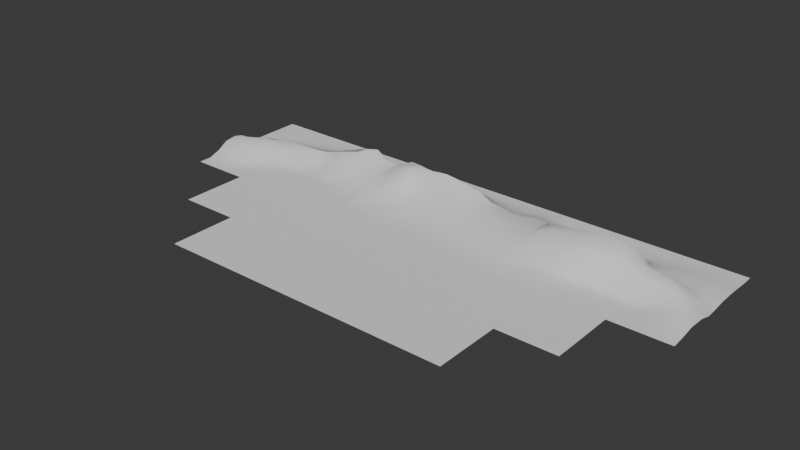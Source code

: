 # Source: grassfield_v2.blend  (saved by Blender 4.4.32; exported with 4.5.12 LTS)
import bpy
from mathutils import Matrix  # noqa: F401  (used for matrix-valued properties, if any)

bpy.ops.wm.read_factory_settings(use_empty=True)
scene = bpy.context.scene
scene.name = 'Scene'

# ---- collections
col_collection = bpy.data.collections.new('Collection'); scene.collection.children.link(col_collection)

# ---- world
world_world = bpy.data.worlds.new('World'); scene.world = world_world
world_world.use_nodes = True; world_world.node_tree.nodes.clear()
_N = world_world.node_tree.nodes; _L = world_world.node_tree.links
n0 = _N.new('ShaderNodeOutputWorld'); n0.name = 'World Output'; n0.location = (300, 300)
n1 = _N.new('ShaderNodeBackground'); n1.name = 'Background'; n1.location = (10, 300)
n1.inputs[0].default_value = (0.05088, 0.05088, 0.05088, 1.0)
_L.new(n1.outputs[0], n0.inputs[0])
n0.is_active_output = True
world_world.color = (0.05088, 0.05088, 0.05088)
world_world.sun_shadow_jitter_overblur = 0.0

# ---- meshes
me_plane = bpy.data.meshes.new('Plane')
me_plane.from_pydata([(-200.0, 0.0, 0.0), (200.0, 0.0, 0.0), (200.2, 50.0, 0.1233), (155.6, 0.0, 0.0), (111.1, 0.0, 0.0), (66.67, 0.0, 0.0), (-66.67, 0.0, 0.0), (-111.1, 0.0, 0.0), (-155.6, 0.0, 0.0), (168.5, 45.24, 14.46), (126.6, 46.42, 20.13), (71.55, 47.62, 11.0), (-63.04, 49.75, 10.1), (-113.2, 50.07, 4.958), (-159.6, 48.52, 9.864), (200.3, 60.06, 1.413), (-203.0, 38.96, 7.904), (-201.5, 28.69, 7.496), (-200.4, 19.48, 2.843), (-200.0, 9.997, 0.01737), (200.0, 9.941, 0.9587), (200.3, 19.78, 3.252), (201.6, 29.53, 4.533), (201.3, 39.85, 1.373), (-164.4, 0.0, 0.0), (-173.3, 0.0, 0.0), (-182.2, 0.0, 0.0), (-191.1, 0.0, 0.0), (-168.6, 48.38, 10.87), (-177.9, 48.63, 10.11), (-186.2, 49.01, 7.617), (191.1, 0.0, 0.0), (182.2, 0.0, 0.0), (173.3, 0.0, 0.0), (164.4, 0.0, 0.0), (146.7, 0.0, 0.0), (137.8, 0.0, 0.0), (128.9, 0.0, 0.0), (120.0, 0.0, 0.0), (102.2, 0.0, 0.0), (93.33, 0.0, 0.0), (84.44, 0.0, 0.0), (75.56, 0.0, 0.0), (-75.56, 0.0, 0.0), (-84.44, 0.0, 0.0), (-93.33, 0.0, 0.0), (-102.2, 0.0, 0.0), (-120.0, 0.0, 0.0), (-128.9, 0.0, 0.0), (-137.8, 0.0, 0.0), (-146.7, 0.0, 0.0), (192.6, 49.71, 1.982), (186.6, 48.9, 5.263), (181.7, 47.16, 9.431), (176.0, 45.37, 12.64), (159.1, 46.42, 15.21), (149.8, 47.35, 16.08), (142.1, 47.26, 17.63), (134.7, 46.9, 18.91), (117.4, 45.87, 21.01), (106.6, 45.58, 20.96), (93.94, 46.16, 18.24), (83.08, 46.74, 16.21), (-72.93, 49.97, 9.392), (-82.61, 50.08, 9.922), (-92.96, 50.09, 9.477), (-104.2, 50.08, 10.11), (-121.5, 49.74, 2.664), (-130.9, 49.06, 5.38), (-141.2, 48.75, 8.604), (-150.7, 48.59, 9.537), (-155.6, 10.0, 0.0), (-155.6, 20.0, 0.0), (-155.6, 29.99, 0.05699), (-158.1, 38.65, 6.471), (-111.1, 10.0, 0.0), (-111.1, 20.0, 0.0), (-111.1, 30.0, 0.0), (-111.1, 40.0, 0.0), (-66.67, 10.0, 0.0), (-66.67, 20.0, 0.0), (-65.88, 29.9, 2.218), (-64.57, 39.79, 6.015), (66.76, 9.917, 0.2244), (67.54, 19.19, 2.13), (68.44, 28.31, 4.335), (69.95, 37.66, 7.582), (111.1, 10.0, 0.0), (111.3, 19.71, 0.5647), (111.5, 29.2, 1.409), (124.0, 35.31, 16.29), (155.6, 10.0, 0.0), (155.6, 20.0, 0.0), (155.6, 30.0, 0.002762), (165.4, 35.38, 9.878), (-158.9, 58.68, 8.922), (-113.2, 60.13, 11.92), (-61.53, 59.86, 13.19), (-60.78, 70.24, 13.05), (71.67, 57.96, 11.24), (70.14, 69.29, 7.704), (125.5, 56.77, 20.94), (159.0, 60.07, 6.037), (134.4, 56.84, 19.76), (142.2, 57.33, 17.4), (148.2, 58.55, 12.86), (152.2, 59.76, 7.563), (83.13, 56.73, 16.4), (78.49, 69.58, 6.945), (94.04, 56.61, 17.65), (86.62, 69.69, 5.578), (105.2, 56.74, 19.43), (116.0, 56.72, 21.01), (-102.7, 60.14, 14.98), (-91.71, 60.21, 17.82), (-92.3, 70.37, 16.93), (-81.79, 60.24, 15.05), (-81.02, 70.55, 19.41), (-71.9, 60.13, 12.79), (-71.37, 70.45, 13.5), (-150.0, 58.77, 8.869), (-141.2, 59.09, 8.777), (-132.5, 59.59, 8.625), (-123.2, 60.05, 9.175), (-167.3, 59.09, 6.974), (120.0, 10.0, 0.0), (120.0, 20.0, 0.0), (120.1, 29.32, 0.9913), (133.0, 35.84, 15.24), (128.9, 10.0, 0.0), (128.9, 20.0, 0.0), (129.1, 29.52, 0.7746), (140.5, 36.38, 12.52), (137.8, 10.0, 0.0), (137.8, 20.0, 0.0), (137.9, 29.87, 0.2852), (148.6, 35.81, 10.79), (146.7, 10.0, 0.0), (146.7, 20.0, 0.0), (146.7, 30.0, 0.006203), (157.3, 35.25, 10.37), (75.56, 10.0, 0.0), (76.33, 19.19, 1.863), (77.47, 28.01, 4.497), (79.22, 36.42, 8.164), (84.44, 10.0, 0.0), (85.12, 19.23, 1.712), (86.03, 28.21, 3.896), (88.51, 35.75, 8.783), (93.33, 10.0, 0.0), (93.82, 19.43, 1.343), (94.06, 28.94, 2.472), (99.4, 34.88, 11.69), (102.2, 10.0, 0.0), (102.9, 19.43, 1.414), (104.5, 28.48, 4.022), (112.9, 34.78, 15.5), (-102.2, 10.0, 0.0), (-102.2, 20.0, 0.0), (-102.2, 30.0, 0.0), (-102.2, 40.0, 0.0), (-93.33, 10.0, 0.0), (-93.33, 20.0, 0.0), (-93.33, 30.0, 0.0), (-93.33, 40.0, 0.05344), (-84.44, 10.0, 0.0), (-84.44, 20.0, 0.0), (-84.44, 30.0, 0.0), (-83.68, 40.01, 3.56), (-75.56, 10.0, 0.0), (-75.56, 20.0, 0.0), (-75.56, 30.0, 0.0), (-74.17, 39.94, 4.76), (-146.7, 10.0, 0.0), (-146.7, 20.0, 0.0), (-146.7, 30.0, 0.0), (-147.3, 39.47, 1.898), (-137.8, 10.0, 0.0), (-137.8, 20.0, 0.0), (-137.8, 30.0, 0.0), (-137.8, 39.88, 0.4519), (-128.9, 10.0, 0.0), (-128.9, 20.0, 0.0), (-128.9, 30.0, 0.0), (-128.9, 39.99, 0.02452), (-120.0, 10.0, 0.0), (-120.0, 20.0, 0.0), (-120.0, 30.0, 0.0), (-120.0, 40.0, 0.0), (-191.1, 9.997, 0.01886), (-191.5, 19.39, 3.25), (-192.8, 28.46, 8.963), (-194.6, 38.42, 10.96), (-182.2, 10.0, 0.0), (-182.5, 19.4, 3.169), (-184.0, 28.4, 9.441), (-186.5, 38.29, 11.53), (-173.3, 10.0, 0.0), (-173.5, 19.68, 1.625), (-174.5, 28.62, 8.001), (-177.9, 38.32, 11.32), (-164.4, 10.0, 0.0), (-164.4, 20.0, 0.00574), (-164.5, 29.25, 3.739), (-168.6, 38.35, 10.12), (164.4, 10.0, 0.0), (164.4, 20.0, 0.0), (164.6, 29.88, 0.2048), (174.0, 35.7, 10.25), (173.3, 10.0, 0.0), (173.4, 19.96, 0.4166), (175.2, 29.38, 3.847), (181.6, 36.23, 9.871), (182.2, 9.968, 0.5022), (182.6, 19.77, 3.095), (184.8, 29.33, 5.587), (188.5, 37.43, 7.833), (191.1, 9.938, 1.004), (191.6, 19.73, 3.657), (193.3, 29.4, 5.4), (195.0, 39.04, 4.48), (167.0, 60.0, 5.17), (175.2, 59.92, 3.849), (183.3, 60.04, 2.777), (191.8, 60.12, 2.168)], [], [(220, 23, 2, 51), (204, 74, 14, 28), (188, 78, 13, 67), (172, 82, 12, 63), (156, 90, 10, 59), (140, 94, 9, 55), (10, 58, 103, 101), (58, 57, 104, 103), (57, 56, 105, 104), (56, 55, 106, 105), (55, 9, 102, 106), (11, 62, 107, 99), (99, 107, 108, 100), (62, 61, 109, 107), (107, 109, 110, 108), (61, 60, 111, 109), (60, 59, 112, 111), (59, 10, 101, 112), (13, 66, 113, 96), (66, 65, 114, 113), (65, 64, 116, 114), (114, 116, 117, 115), (64, 63, 118, 116), (116, 118, 119, 117), (63, 12, 97, 118), (118, 97, 98, 119), (14, 70, 120, 95), (70, 69, 121, 120), (69, 68, 122, 121), (68, 67, 123, 122), (67, 13, 96, 123), (28, 14, 95, 124), (90, 128, 58, 10), (128, 132, 57, 58), (132, 136, 56, 57), (136, 140, 55, 56), (4, 38, 125, 87), (87, 125, 126, 88), (88, 126, 127, 89), (89, 127, 128, 90), (38, 37, 129, 125), (125, 129, 130, 126), (126, 130, 131, 127), (127, 131, 132, 128), (37, 36, 133, 129), (129, 133, 134, 130), (130, 134, 135, 131), (131, 135, 136, 132), (36, 35, 137, 133), (133, 137, 138, 134), (134, 138, 139, 135), (135, 139, 140, 136), (35, 3, 91, 137), (137, 91, 92, 138), (138, 92, 93, 139), (139, 93, 94, 140), (86, 144, 62, 11), (144, 148, 61, 62), (148, 152, 60, 61), (152, 156, 59, 60), (5, 42, 141, 83), (83, 141, 142, 84), (84, 142, 143, 85), (85, 143, 144, 86), (42, 41, 145, 141), (141, 145, 146, 142), (142, 146, 147, 143), (143, 147, 148, 144), (41, 40, 149, 145), (145, 149, 150, 146), (146, 150, 151, 147), (147, 151, 152, 148), (40, 39, 153, 149), (149, 153, 154, 150), (150, 154, 155, 151), (151, 155, 156, 152), (39, 4, 87, 153), (153, 87, 88, 154), (154, 88, 89, 155), (155, 89, 90, 156), (78, 160, 66, 13), (160, 164, 65, 66), (164, 168, 64, 65), (168, 172, 63, 64), (7, 46, 157, 75), (75, 157, 158, 76), (76, 158, 159, 77), (77, 159, 160, 78), (46, 45, 161, 157), (157, 161, 162, 158), (158, 162, 163, 159), (159, 163, 164, 160), (45, 44, 165, 161), (161, 165, 166, 162), (162, 166, 167, 163), (163, 167, 168, 164), (44, 43, 169, 165), (165, 169, 170, 166), (166, 170, 171, 167), (167, 171, 172, 168), (43, 6, 79, 169), (169, 79, 80, 170), (170, 80, 81, 171), (171, 81, 82, 172), (74, 176, 70, 14), (176, 180, 69, 70), (180, 184, 68, 69), (184, 188, 67, 68), (8, 50, 173, 71), (71, 173, 174, 72), (72, 174, 175, 73), (73, 175, 176, 74), (50, 49, 177, 173), (173, 177, 178, 174), (174, 178, 179, 175), (175, 179, 180, 176), (49, 48, 181, 177), (177, 181, 182, 178), (178, 182, 183, 179), (179, 183, 184, 180), (48, 47, 185, 181), (181, 185, 186, 182), (182, 186, 187, 183), (183, 187, 188, 184), (47, 7, 75, 185), (185, 75, 76, 186), (186, 76, 77, 187), (187, 77, 78, 188), (196, 200, 29, 30), (200, 204, 28, 29), (0, 27, 189, 19), (19, 189, 190, 18), (18, 190, 191, 17), (17, 191, 192, 16), (27, 26, 193, 189), (189, 193, 194, 190), (190, 194, 195, 191), (191, 195, 196, 192), (26, 25, 197, 193), (193, 197, 198, 194), (194, 198, 199, 195), (195, 199, 200, 196), (25, 24, 201, 197), (197, 201, 202, 198), (198, 202, 203, 199), (199, 203, 204, 200), (24, 8, 71, 201), (201, 71, 72, 202), (202, 72, 73, 203), (203, 73, 74, 204), (94, 208, 54, 9), (208, 212, 53, 54), (212, 216, 52, 53), (216, 220, 51, 52), (3, 34, 205, 91), (91, 205, 206, 92), (92, 206, 207, 93), (93, 207, 208, 94), (34, 33, 209, 205), (205, 209, 210, 206), (206, 210, 211, 207), (207, 211, 212, 208), (33, 32, 213, 209), (209, 213, 214, 210), (210, 214, 215, 211), (211, 215, 216, 212), (32, 31, 217, 213), (213, 217, 218, 214), (214, 218, 219, 215), (215, 219, 220, 216), (31, 1, 20, 217), (217, 20, 21, 218), (218, 21, 22, 219), (219, 22, 23, 220), (9, 54, 221, 102), (54, 53, 222, 221), (53, 52, 223, 222), (52, 51, 224, 223), (51, 2, 15, 224)])
me_plane.polygons.foreach_set('use_smooth', [True] * 179)
_uv = me_plane.uv_layers.new(name='UVMap')
_uv.uv.foreach_set('vector', [0.9778, 0.7, 1.0, 0.7, 1.0, 0.75, 0.9778, 0.75, 0.08889, 0.7, 0.1111, 0.7, 0.1111, 0.75, 0.08889, 0.75, 0.2, 0.7, 0.2222, 0.7, 0.2222, 0.75, 0.2, 0.75, 0.3111, 0.7, 0.3333, 0.7, 0.3333, 0.75, 0.3111, 0.75, 0.7556, 0.7, 0.7778, 0.7, 0.7778, 0.75, 0.7556, 0.75, 0.8667, 0.7, 0.8889, 0.7, 0.8889, 0.75, 0.8667, 0.75, 0.7778, 0.75, 0.8, 0.75, 0.8, 0.8, 0.7778, 0.8, 0.8, 0.75, 0.8222, 0.75, 0.8222, 0.8, 0.8, 0.8, 0.8222, 0.75, 0.8444, 0.75, 0.8444, 0.8, 0.8222, 0.8, 0.8444, 0.75, 0.8667, 0.75, 0.8667, 0.8, 0.8444, 0.8, 0.8667, 0.75, 0.8889, 0.75, 0.8889, 0.8, 0.8667, 0.8, 0.6667, 0.75, 0.6889, 0.75, 0.6889, 0.8, 0.6667, 0.8, 0.6667, 0.8, 0.6889, 0.8, 0.6889, 0.85, 0.6667, 0.85, 0.6889, 0.75, 0.7111, 0.75, 0.7111, 0.8, 0.6889, 0.8, 0.6889, 0.8, 0.7111, 0.8, 0.7111, 0.85, 0.6889, 0.85, 0.7111, 0.75, 0.7333, 0.75, 0.7333, 0.8, 0.7111, 0.8, 0.7333, 0.75, 0.7556, 0.75, 0.7556, 0.8, 0.7333, 0.8, 0.7556, 0.75, 0.7778, 0.75, 0.7778, 0.8, 0.7556, 0.8, 0.2222, 0.75, 0.2444, 0.75, 0.2444, 0.8, 0.2222, 0.8, 0.2444, 0.75, 0.2667, 0.75, 0.2667, 0.8, 0.2444, 0.8, 0.2667, 0.75, 0.2889, 0.75, 0.2889, 0.8, 0.2667, 0.8, 0.2667, 0.8, 0.2889, 0.8, 0.2889, 0.85, 0.2667, 0.85, 0.2889, 0.75, 0.3111, 0.75, 0.3111, 0.8, 0.2889, 0.8, 0.2889, 0.8, 0.3111, 0.8, 0.3111, 0.85, 0.2889, 0.85, 0.3111, 0.75, 0.3333, 0.75, 0.3333, 0.8, 0.3111, 0.8, 0.3111, 0.8, 0.3333, 0.8, 0.3333, 0.85, 0.3111, 0.85, 0.1111, 0.75, 0.1333, 0.75, 0.1333, 0.8, 0.1111, 0.8, 0.1333, 0.75, 0.1556, 0.75, 0.1556, 0.8, 0.1333, 0.8, 0.1556, 0.75, 0.1778, 0.75, 0.1778, 0.8, 0.1556, 0.8, 0.1778, 0.75, 0.2, 0.75, 0.2, 0.8, 0.1778, 0.8, 0.2, 0.75, 0.2222, 0.75, 0.2222, 0.8, 0.2, 0.8, 0.08889, 0.75, 0.1111, 0.75, 0.1111, 0.8, 0.08889, 0.8, 0.7778, 0.7, 0.8, 0.7, 0.8, 0.75, 0.7778, 0.75, 0.8, 0.7, 0.8222, 0.7, 0.8222, 0.75, 0.8, 0.75, 0.8222, 0.7, 0.8444, 0.7, 0.8444, 0.75, 0.8222, 0.75, 0.8444, 0.7, 0.8667, 0.7, 0.8667, 0.75, 0.8444, 0.75, 0.7778, 0.5, 0.8, 0.5, 0.8, 0.55, 0.7778, 0.55, 0.7778, 0.55, 0.8, 0.55, 0.8, 0.6, 0.7778, 0.6, 0.7778, 0.6, 0.8, 0.6, 0.8, 0.65, 0.7778, 0.65, 0.7778, 0.65, 0.8, 0.65, 0.8, 0.7, 0.7778, 0.7, 0.8, 0.5, 0.8222, 0.5, 0.8222, 0.55, 0.8, 0.55, 0.8, 0.55, 0.8222, 0.55, 0.8222, 0.6, 0.8, 0.6, 0.8, 0.6, 0.8222, 0.6, 0.8222, 0.65, 0.8, 0.65, 0.8, 0.65, 0.8222, 0.65, 0.8222, 0.7, 0.8, 0.7, 0.8222, 0.5, 0.8444, 0.5, 0.8444, 0.55, 0.8222, 0.55, 0.8222, 0.55, 0.8444, 0.55, 0.8444, 0.6, 0.8222, 0.6, 0.8222, 0.6, 0.8444, 0.6, 0.8444, 0.65, 0.8222, 0.65, 0.8222, 0.65, 0.8444, 0.65, 0.8444, 0.7, 0.8222, 0.7, 0.8444, 0.5, 0.8667, 0.5, 0.8667, 0.55, 0.8444, 0.55, 0.8444, 0.55, 0.8667, 0.55, 0.8667, 0.6, 0.8444, 0.6, 0.8444, 0.6, 0.8667, 0.6, 0.8667, 0.65, 0.8444, 0.65, 0.8444, 0.65, 0.8667, 0.65, 0.8667, 0.7, 0.8444, 0.7, 0.8667, 0.5, 0.8889, 0.5, 0.8889, 0.55, 0.8667, 0.55, 0.8667, 0.55, 0.8889, 0.55, 0.8889, 0.6, 0.8667, 0.6, 0.8667, 0.6, 0.8889, 0.6, 0.8889, 0.65, 0.8667, 0.65, 0.8667, 0.65, 0.8889, 0.65, 0.8889, 0.7, 0.8667, 0.7, 0.6667, 0.7, 0.6889, 0.7, 0.6889, 0.75, 0.6667, 0.75, 0.6889, 0.7, 0.7111, 0.7, 0.7111, 0.75, 0.6889, 0.75, 0.7111, 0.7, 0.7333, 0.7, 0.7333, 0.75, 0.7111, 0.75, 0.7333, 0.7, 0.7556, 0.7, 0.7556, 0.75, 0.7333, 0.75, 0.6667, 0.5, 0.6889, 0.5, 0.6889, 0.55, 0.6667, 0.55, 0.6667, 0.55, 0.6889, 0.55, 0.6889, 0.6, 0.6667, 0.6, 0.6667, 0.6, 0.6889, 0.6, 0.6889, 0.65, 0.6667, 0.65, 0.6667, 0.65, 0.6889, 0.65, 0.6889, 0.7, 0.6667, 0.7, 0.6889, 0.5, 0.7111, 0.5, 0.7111, 0.55, 0.6889, 0.55, 0.6889, 0.55, 0.7111, 0.55, 0.7111, 0.6, 0.6889, 0.6, 0.6889, 0.6, 0.7111, 0.6, 0.7111, 0.65, 0.6889, 0.65, 0.6889, 0.65, 0.7111, 0.65, 0.7111, 0.7, 0.6889, 0.7, 0.7111, 0.5, 0.7333, 0.5, 0.7333, 0.55, 0.7111, 0.55, 0.7111, 0.55, 0.7333, 0.55, 0.7333, 0.6, 0.7111, 0.6, 0.7111, 0.6, 0.7333, 0.6, 0.7333, 0.65, 0.7111, 0.65, 0.7111, 0.65, 0.7333, 0.65, 0.7333, 0.7, 0.7111, 0.7, 0.7333, 0.5, 0.7556, 0.5, 0.7556, 0.55, 0.7333, 0.55, 0.7333, 0.55, 0.7556, 0.55, 0.7556, 0.6, 0.7333, 0.6, 0.7333, 0.6, 0.7556, 0.6, 0.7556, 0.65, 0.7333, 0.65, 0.7333, 0.65, 0.7556, 0.65, 0.7556, 0.7, 0.7333, 0.7, 0.7556, 0.5, 0.7778, 0.5, 0.7778, 0.55, 0.7556, 0.55, 0.7556, 0.55, 0.7778, 0.55, 0.7778, 0.6, 0.7556, 0.6, 0.7556, 0.6, 0.7778, 0.6, 0.7778, 0.65, 0.7556, 0.65, 0.7556, 0.65, 0.7778, 0.65, 0.7778, 0.7, 0.7556, 0.7, 0.2222, 0.7, 0.2444, 0.7, 0.2444, 0.75, 0.2222, 0.75, 0.2444, 0.7, 0.2667, 0.7, 0.2667, 0.75, 0.2444, 0.75, 0.2667, 0.7, 0.2889, 0.7, 0.2889, 0.75, 0.2667, 0.75, 0.2889, 0.7, 0.3111, 0.7, 0.3111, 0.75, 0.2889, 0.75, 0.2222, 0.5, 0.2444, 0.5, 0.2444, 0.55, 0.2222, 0.55, 0.2222, 0.55, 0.2444, 0.55, 0.2444, 0.6, 0.2222, 0.6, 0.2222, 0.6, 0.2444, 0.6, 0.2444, 0.65, 0.2222, 0.65, 0.2222, 0.65, 0.2444, 0.65, 0.2444, 0.7, 0.2222, 0.7, 0.2444, 0.5, 0.2667, 0.5, 0.2667, 0.55, 0.2444, 0.55, 0.2444, 0.55, 0.2667, 0.55, 0.2667, 0.6, 0.2444, 0.6, 0.2444, 0.6, 0.2667, 0.6, 0.2667, 0.65, 0.2444, 0.65, 0.2444, 0.65, 0.2667, 0.65, 0.2667, 0.7, 0.2444, 0.7, 0.2667, 0.5, 0.2889, 0.5, 0.2889, 0.55, 0.2667, 0.55, 0.2667, 0.55, 0.2889, 0.55, 0.2889, 0.6, 0.2667, 0.6, 0.2667, 0.6, 0.2889, 0.6, 0.2889, 0.65, 0.2667, 0.65, 0.2667, 0.65, 0.2889, 0.65, 0.2889, 0.7, 0.2667, 0.7, 0.2889, 0.5, 0.3111, 0.5, 0.3111, 0.55, 0.2889, 0.55, 0.2889, 0.55, 0.3111, 0.55, 0.3111, 0.6, 0.2889, 0.6, 0.2889, 0.6, 0.3111, 0.6, 0.3111, 0.65, 0.2889, 0.65, 0.2889, 0.65, 0.3111, 0.65, 0.3111, 0.7, 0.2889, 0.7, 0.3111, 0.5, 0.3333, 0.5, 0.3333, 0.55, 0.3111, 0.55, 0.3111, 0.55, 0.3333, 0.55, 0.3333, 0.6, 0.3111, 0.6, 0.3111, 0.6, 0.3333, 0.6, 0.3333, 0.65, 0.3111, 0.65, 0.3111, 0.65, 0.3333, 0.65, 0.3333, 0.7, 0.3111, 0.7, 0.1111, 0.7, 0.1333, 0.7, 0.1333, 0.75, 0.1111, 0.75, 0.1333, 0.7, 0.1556, 0.7, 0.1556, 0.75, 0.1333, 0.75, 0.1556, 0.7, 0.1778, 0.7, 0.1778, 0.75, 0.1556, 0.75, 0.1778, 0.7, 0.2, 0.7, 0.2, 0.75, 0.1778, 0.75, 0.1111, 0.5, 0.1333, 0.5, 0.1333, 0.55, 0.1111, 0.55, 0.1111, 0.55, 0.1333, 0.55, 0.1333, 0.6, 0.1111, 0.6, 0.1111, 0.6, 0.1333, 0.6, 0.1333, 0.65, 0.1111, 0.65, 0.1111, 0.65, 0.1333, 0.65, 0.1333, 0.7, 0.1111, 0.7, 0.1333, 0.5, 0.1556, 0.5, 0.1556, 0.55, 0.1333, 0.55, 0.1333, 0.55, 0.1556, 0.55, 0.1556, 0.6, 0.1333, 0.6, 0.1333, 0.6, 0.1556, 0.6, 0.1556, 0.65, 0.1333, 0.65, 0.1333, 0.65, 0.1556, 0.65, 0.1556, 0.7, 0.1333, 0.7, 0.1556, 0.5, 0.1778, 0.5, 0.1778, 0.55, 0.1556, 0.55, 0.1556, 0.55, 0.1778, 0.55, 0.1778, 0.6, 0.1556, 0.6, 0.1556, 0.6, 0.1778, 0.6, 0.1778, 0.65, 0.1556, 0.65, 0.1556, 0.65, 0.1778, 0.65, 0.1778, 0.7, 0.1556, 0.7, 0.1778, 0.5, 0.2, 0.5, 0.2, 0.55, 0.1778, 0.55, 0.1778, 0.55, 0.2, 0.55, 0.2, 0.6, 0.1778, 0.6, 0.1778, 0.6, 0.2, 0.6, 0.2, 0.65, 0.1778, 0.65, 0.1778, 0.65, 0.2, 0.65, 0.2, 0.7, 0.1778, 0.7, 0.2, 0.5, 0.2222, 0.5, 0.2222, 0.55, 0.2, 0.55, 0.2, 0.55, 0.2222, 0.55, 0.2222, 0.6, 0.2, 0.6, 0.2, 0.6, 0.2222, 0.6, 0.2222, 0.65, 0.2, 0.65, 0.2, 0.65, 0.2222, 0.65, 0.2222, 0.7, 0.2, 0.7, 0.04444, 0.7, 0.06667, 0.7, 0.06667, 0.75, 0.04444, 0.75, 0.06667, 0.7, 0.08889, 0.7, 0.08889, 0.75, 0.06667, 0.75, 0.0, 0.5, 0.02222, 0.5, 0.02222, 0.55, 0.0, 0.55, 0.0, 0.55, 0.02222, 0.55, 0.02222, 0.6, 0.0, 0.6, 0.0, 0.6, 0.02222, 0.6, 0.02222, 0.65, 0.0, 0.65, 0.0, 0.65, 0.02222, 0.65, 0.02222, 0.7, 0.0, 0.7, 0.02222, 0.5, 0.04444, 0.5, 0.04444, 0.55, 0.02222, 0.55, 0.02222, 0.55, 0.04444, 0.55, 0.04444, 0.6, 0.02222, 0.6, 0.02222, 0.6, 0.04444, 0.6, 0.04444, 0.65, 0.02222, 0.65, 0.02222, 0.65, 0.04444, 0.65, 0.04444, 0.7, 0.02222, 0.7, 0.04444, 0.5, 0.06667, 0.5, 0.06667, 0.55, 0.04444, 0.55, 0.04444, 0.55, 0.06667, 0.55, 0.06667, 0.6, 0.04444, 0.6, 0.04444, 0.6, 0.06667, 0.6, 0.06667, 0.65, 0.04444, 0.65, 0.04444, 0.65, 0.06667, 0.65, 0.06667, 0.7, 0.04444, 0.7, 0.06667, 0.5, 0.08889, 0.5, 0.08889, 0.55, 0.06667, 0.55, 0.06667, 0.55, 0.08889, 0.55, 0.08889, 0.6, 0.06667, 0.6, 0.06667, 0.6, 0.08889, 0.6, 0.08889, 0.65, 0.06667, 0.65, 0.06667, 0.65, 0.08889, 0.65, 0.08889, 0.7, 0.06667, 0.7, 0.08889, 0.5, 0.1111, 0.5, 0.1111, 0.55, 0.08889, 0.55, 0.08889, 0.55, 0.1111, 0.55, 0.1111, 0.6, 0.08889, 0.6, 0.08889, 0.6, 0.1111, 0.6, 0.1111, 0.65, 0.08889, 0.65, 0.08889, 0.65, 0.1111, 0.65, 0.1111, 0.7, 0.08889, 0.7, 0.8889, 0.7, 0.9111, 0.7, 0.9111, 0.75, 0.8889, 0.75, 0.9111, 0.7, 0.9333, 0.7, 0.9333, 0.75, 0.9111, 0.75, 0.9333, 0.7, 0.9556, 0.7, 0.9556, 0.75, 0.9333, 0.75, 0.9556, 0.7, 0.9778, 0.7, 0.9778, 0.75, 0.9556, 0.75, 0.8889, 0.5, 0.9111, 0.5, 0.9111, 0.55, 0.8889, 0.55, 0.8889, 0.55, 0.9111, 0.55, 0.9111, 0.6, 0.8889, 0.6, 0.8889, 0.6, 0.9111, 0.6, 0.9111, 0.65, 0.8889, 0.65, 0.8889, 0.65, 0.9111, 0.65, 0.9111, 0.7, 0.8889, 0.7, 0.9111, 0.5, 0.9333, 0.5, 0.9333, 0.55, 0.9111, 0.55, 0.9111, 0.55, 0.9333, 0.55, 0.9333, 0.6, 0.9111, 0.6, 0.9111, 0.6, 0.9333, 0.6, 0.9333, 0.65, 0.9111, 0.65, 0.9111, 0.65, 0.9333, 0.65, 0.9333, 0.7, 0.9111, 0.7, 0.9333, 0.5, 0.9556, 0.5, 0.9556, 0.55, 0.9333, 0.55, 0.9333, 0.55, 0.9556, 0.55, 0.9556, 0.6, 0.9333, 0.6, 0.9333, 0.6, 0.9556, 0.6, 0.9556, 0.65, 0.9333, 0.65, 0.9333, 0.65, 0.9556, 0.65, 0.9556, 0.7, 0.9333, 0.7, 0.9556, 0.5, 0.9778, 0.5, 0.9778, 0.55, 0.9556, 0.55, 0.9556, 0.55, 0.9778, 0.55, 0.9778, 0.6, 0.9556, 0.6, 0.9556, 0.6, 0.9778, 0.6, 0.9778, 0.65, 0.9556, 0.65, 0.9556, 0.65, 0.9778, 0.65, 0.9778, 0.7, 0.9556, 0.7, 0.9778, 0.5, 1.0, 0.5, 1.0, 0.55, 0.9778, 0.55, 0.9778, 0.55, 1.0, 0.55, 1.0, 0.6, 0.9778, 0.6, 0.9778, 0.6, 1.0, 0.6, 1.0, 0.65, 0.9778, 0.65, 0.9778, 0.65, 1.0, 0.65, 1.0, 0.7, 0.9778, 0.7, 0.8889, 0.75, 0.9111, 0.75, 0.9111, 0.8, 0.8889, 0.8, 0.9111, 0.75, 0.9333, 0.75, 0.9333, 0.8, 0.9111, 0.8, 0.9333, 0.75, 0.9556, 0.75, 0.9556, 0.8, 0.9333, 0.8, 0.9556, 0.75, 0.9778, 0.75, 0.9778, 0.8, 0.9556, 0.8, 0.9778, 0.75, 1.0, 0.75, 1.0, 0.8, 0.9778, 0.8])
me_plane.update()
me_plane_003 = bpy.data.meshes.new('Plane.003')
me_plane_003.from_pydata([(-200.0, 100.0, 0.0), (200.0, 100.0, 0.0), (-201.4, 49.83, 2.346), (155.6, 100.0, 0.0), (111.1, 100.0, 0.0), (66.67, 100.0, 0.0), (22.22, 100.0, 0.0), (-22.22, 100.0, 0.0), (-66.66, 100.0, 0.0353), (-111.1, 100.0, 0.0), (-155.6, 100.0, 0.0), (200.3, 60.06, 1.413), (200.4, 70.07, 1.647), (200.2, 80.04, 1.018), (200.0, 90.0, 0.0), (-164.4, 100.0, 0.0), (-173.3, 100.0, 0.0), (-182.2, 100.0, 0.0), (-191.1, 100.0, 0.0), (-200.0, 90.0, 0.0), (-200.0, 80.0, 0.0), (-200.0, 70.0, 0.0), (-200.0, 60.0, 0.0), (-203.0, 38.96, 7.904), (-168.6, 48.38, 10.87), (-177.9, 48.63, 10.11), (-186.2, 49.01, 7.617), (-193.8, 49.5, 4.6), (191.1, 100.0, 0.0), (182.2, 100.0, 0.0), (173.3, 100.0, 0.0), (164.4, 100.0, 0.0), (146.7, 100.0, 0.0), (137.8, 100.0, 0.0), (128.9, 100.0, 0.0), (120.0, 100.0, 0.0), (102.2, 100.0, 0.0), (93.33, 100.0, 0.0), (84.44, 100.0, 0.0), (75.56, 100.0, 0.0), (57.78, 100.0, 0.0), (48.89, 100.0, 0.0), (40.0, 100.0, 0.0), (31.11, 100.0, 0.0), (13.33, 100.0, 0.0), (4.444, 100.0, 0.0), (-4.444, 100.0, 0.0), (-13.33, 100.0, 0.0), (-31.11, 100.0, 0.0), (-40.0, 100.0, 0.02042), (-48.87, 100.0, 0.07482), (-57.76, 100.0, 0.0818), (-75.56, 100.0, 0.0003286), (-84.44, 100.0, 0.0), (-93.33, 100.0, 0.0), (-102.2, 100.0, 0.0), (-120.0, 100.0, 0.0), (-128.9, 100.0, 0.0), (-137.8, 100.0, 0.0), (-146.7, 100.0, 0.0), (-158.9, 58.68, 8.922), (-156.1, 69.97, 1.204), (-155.6, 80.0, 0.0), (-155.6, 90.0, 0.0), (-113.2, 60.13, 11.92), (-113.5, 70.17, 10.01), (-111.9, 80.06, 3.026), (-111.1, 90.0, 0.1382), (-60.78, 70.24, 13.05), (-63.26, 80.93, 5.253), (-66.15, 90.33, 1.238), (-20.34, 67.41, 19.53), (-20.02, 80.47, 4.248), (-22.04, 90.11, 0.442), (24.22, 68.88, 9.095), (23.4, 80.02, 3.441), (22.22, 90.0, 0.0), (70.14, 69.29, 7.704), (67.88, 79.78, 2.682), (66.76, 89.98, 0.1973), (125.5, 56.77, 20.94), (113.5, 70.23, 5.13), (111.1, 80.0, 0.0), (111.1, 90.0, 0.0), (159.0, 60.07, 6.037), (156.9, 70.26, 4.151), (155.8, 80.06, 0.9811), (155.6, 90.0, 0.0), (134.4, 56.84, 19.76), (122.3, 70.29, 5.109), (120.0, 80.0, 0.0), (120.0, 90.0, 0.0), (142.2, 57.33, 17.4), (130.9, 70.27, 4.585), (128.9, 80.0, 0.01323), (128.9, 90.0, 0.0), (148.2, 58.55, 12.86), (139.6, 70.29, 4.39), (137.8, 80.0, 0.06853), (137.8, 90.0, 0.0), (152.2, 59.76, 7.563), (148.4, 70.31, 4.508), (146.7, 80.01, 0.1153), (146.7, 90.0, 0.0), (78.49, 69.58, 6.945), (75.56, 80.0, 0.0), (75.56, 90.0, 0.0), (94.04, 56.61, 17.65), (86.62, 69.69, 5.578), (84.44, 80.0, 0.0), (84.44, 90.0, 0.0), (105.2, 56.74, 19.43), (94.87, 69.82, 3.974), (93.33, 80.0, 0.0), (93.33, 90.0, 0.0), (116.0, 56.72, 21.01), (104.1, 70.03, 3.967), (102.2, 80.0, 0.0), (102.2, 90.0, 0.0), (33.5, 69.12, 7.679), (31.95, 79.98, 2.443), (31.11, 90.0, 0.0), (42.33, 69.15, 6.489), (40.69, 79.83, 1.914), (40.0, 90.0, 0.0), (51.86, 68.91, 7.547), (50.12, 79.62, 3.069), (49.03, 89.96, 0.3387), (61.37, 68.76, 8.713), (59.29, 79.59, 3.532), (58.08, 89.92, 0.7148), (-12.99, 66.62, 20.39), (-11.45, 80.23, 4.167), (-13.33, 90.0, 0.01017), (-3.486, 67.06, 19.02), (-2.904, 80.13, 3.888), (-4.44, 90.0, 0.0136), (6.52, 67.67, 16.3), (5.864, 80.11, 3.835), (4.453, 90.0, 0.02547), (15.51, 68.04, 14.62), (14.67, 80.07, 3.789), (13.33, 90.0, 0.0002902), (-47.25, 69.73, 19.29), (-53.29, 80.48, 7.693), (-56.96, 90.44, 1.693), (-38.71, 69.31, 19.0), (-45.5, 80.66, 5.312), (-48.1, 90.43, 1.657), (-32.34, 68.89, 18.24), (-38.04, 80.75, 2.821), (-39.32, 90.39, 1.487), (-26.58, 68.31, 18.3), (-29.15, 80.6, 3.272), (-30.62, 90.3, 1.169), (-102.7, 60.14, 14.98), (-103.6, 70.18, 13.36), (-103.1, 80.06, 3.409), (-102.2, 90.0, 0.07279), (-91.71, 60.21, 17.82), (-92.3, 70.37, 16.93), (-93.68, 80.01, 2.902), (-93.33, 90.0, 3.974e-05), (-81.02, 70.55, 19.41), (-84.23, 80.12, 2.326), (-84.42, 90.04, 0.1386), (-71.37, 70.45, 13.5), (-73.26, 80.89, 3.65), (-75.43, 90.14, 0.4778), (-150.0, 58.77, 8.869), (-147.6, 69.93, 1.971), (-146.7, 80.0, 0.04398), (-146.7, 90.0, 0.0), (-141.2, 59.09, 8.777), (-139.4, 69.95, 3.434), (-137.8, 80.0, 0.5203), (-137.8, 90.0, 0.0), (-132.5, 59.59, 8.625), (-131.0, 70.05, 4.923), (-129.0, 80.01, 1.182), (-128.9, 90.0, 0.01452), (-123.2, 60.05, 9.175), (-122.4, 70.16, 6.806), (-120.4, 80.03, 2.119), (-120.0, 90.0, 0.09148), (-191.1, 60.0, 0.0), (-191.1, 70.0, 0.0), (-191.1, 80.0, 0.0), (-191.1, 90.0, 0.0), (-182.4, 59.99, 0.5339), (-182.2, 70.0, 0.0), (-182.2, 80.0, 0.0), (-182.2, 90.0, 0.0), (-174.6, 59.82, 3.169), (-173.3, 70.0, 0.0), (-173.3, 80.0, 0.0), (-173.3, 90.0, 0.0), (-167.3, 59.09, 6.974), (-164.5, 70.0, 0.248), (-164.4, 80.0, 0.0), (-164.4, 90.0, 0.0), (-194.6, 38.42, 10.96), (-186.5, 38.29, 11.53), (167.0, 60.0, 5.17), (165.4, 70.18, 2.98), (164.9, 80.09, 1.783), (164.4, 90.0, 0.0), (175.2, 59.92, 3.849), (174.1, 70.13, 2.317), (173.8, 80.09, 1.851), (173.3, 90.0, 0.0), (183.3, 60.04, 2.777), (182.9, 70.13, 2.198), (182.6, 80.08, 1.709), (182.2, 90.0, 0.0), (191.8, 60.12, 2.168), (191.7, 70.11, 2.03), (191.4, 80.06, 1.511), (191.1, 90.0, 0.0)], [], [(218, 14, 1, 28), (200, 63, 10, 15), (184, 67, 9, 56), (168, 70, 8, 52), (154, 73, 7, 48), (142, 76, 6, 44), (130, 79, 5, 40), (118, 83, 4, 36), (103, 87, 3, 32), (83, 91, 35, 4), (91, 95, 34, 35), (95, 99, 33, 34), (99, 103, 32, 33), (80, 88, 89, 81), (81, 89, 90, 82), (82, 90, 91, 83), (88, 92, 93, 89), (89, 93, 94, 90), (90, 94, 95, 91), (92, 96, 97, 93), (93, 97, 98, 94), (94, 98, 99, 95), (96, 100, 101, 97), (97, 101, 102, 98), (98, 102, 103, 99), (100, 84, 85, 101), (101, 85, 86, 102), (102, 86, 87, 103), (79, 106, 39, 5), (106, 110, 38, 39), (110, 114, 37, 38), (114, 118, 36, 37), (77, 104, 105, 78), (78, 105, 106, 79), (104, 108, 109, 105), (105, 109, 110, 106), (107, 111, 112, 108), (108, 112, 113, 109), (109, 113, 114, 110), (111, 115, 116, 112), (112, 116, 117, 113), (113, 117, 118, 114), (115, 80, 81, 116), (116, 81, 82, 117), (117, 82, 83, 118), (76, 121, 43, 6), (121, 124, 42, 43), (124, 127, 41, 42), (127, 130, 40, 41), (74, 119, 120, 75), (75, 120, 121, 76), (119, 122, 123, 120), (120, 123, 124, 121), (122, 125, 126, 123), (123, 126, 127, 124), (125, 128, 129, 126), (126, 129, 130, 127), (128, 77, 78, 129), (129, 78, 79, 130), (73, 133, 47, 7), (133, 136, 46, 47), (136, 139, 45, 46), (139, 142, 44, 45), (71, 131, 132, 72), (72, 132, 133, 73), (131, 134, 135, 132), (132, 135, 136, 133), (134, 137, 138, 135), (135, 138, 139, 136), (137, 140, 141, 138), (138, 141, 142, 139), (140, 74, 75, 141), (141, 75, 76, 142), (70, 145, 51, 8), (145, 148, 50, 51), (148, 151, 49, 50), (151, 154, 48, 49), (68, 143, 144, 69), (69, 144, 145, 70), (143, 146, 147, 144), (144, 147, 148, 145), (146, 149, 150, 147), (147, 150, 151, 148), (149, 152, 153, 150), (150, 153, 154, 151), (152, 71, 72, 153), (153, 72, 73, 154), (67, 158, 55, 9), (158, 162, 54, 55), (162, 165, 53, 54), (165, 168, 52, 53), (64, 155, 156, 65), (65, 156, 157, 66), (66, 157, 158, 67), (155, 159, 160, 156), (156, 160, 161, 157), (157, 161, 162, 158), (160, 163, 164, 161), (161, 164, 165, 162), (163, 166, 167, 164), (164, 167, 168, 165), (166, 68, 69, 167), (167, 69, 70, 168), (63, 172, 59, 10), (172, 176, 58, 59), (176, 180, 57, 58), (180, 184, 56, 57), (60, 169, 170, 61), (61, 170, 171, 62), (62, 171, 172, 63), (169, 173, 174, 170), (170, 174, 175, 171), (171, 175, 176, 172), (173, 177, 178, 174), (174, 178, 179, 175), (175, 179, 180, 176), (177, 181, 182, 178), (178, 182, 183, 179), (179, 183, 184, 180), (181, 64, 65, 182), (182, 65, 66, 183), (183, 66, 67, 184), (19, 188, 18, 0), (188, 192, 17, 18), (192, 196, 16, 17), (196, 200, 15, 16), (2, 27, 185, 22), (22, 185, 186, 21), (21, 186, 187, 20), (20, 187, 188, 19), (27, 26, 189, 185), (185, 189, 190, 186), (186, 190, 191, 187), (187, 191, 192, 188), (26, 25, 193, 189), (189, 193, 194, 190), (190, 194, 195, 191), (191, 195, 196, 192), (25, 24, 197, 193), (193, 197, 198, 194), (194, 198, 199, 195), (195, 199, 200, 196), (197, 60, 61, 198), (198, 61, 62, 199), (199, 62, 63, 200), (23, 201, 27, 2), (201, 202, 26, 27), (87, 206, 31, 3), (206, 210, 30, 31), (210, 214, 29, 30), (214, 218, 28, 29), (84, 203, 204, 85), (85, 204, 205, 86), (86, 205, 206, 87), (203, 207, 208, 204), (204, 208, 209, 205), (205, 209, 210, 206), (207, 211, 212, 208), (208, 212, 213, 209), (209, 213, 214, 210), (211, 215, 216, 212), (212, 216, 217, 213), (213, 217, 218, 214), (215, 11, 12, 216), (216, 12, 13, 217), (217, 13, 14, 218)])
me_plane_003.polygons.foreach_set('use_smooth', [True] * 166)
_uv = me_plane_003.uv_layers.new(name='UVMap')
_uv.uv.foreach_set('vector', [0.9778, 0.95, 1.0, 0.95, 1.0, 1.0, 0.9778, 1.0, 0.08889, 0.95, 0.1111, 0.95, 0.1111, 1.0, 0.08889, 1.0, 0.2, 0.95, 0.2222, 0.95, 0.2222, 1.0, 0.2, 1.0, 0.3111, 0.95, 0.3333, 0.95, 0.3333, 1.0, 0.3111, 1.0, 0.4222, 0.95, 0.4444, 0.95, 0.4444, 1.0, 0.4222, 1.0, 0.5333, 0.95, 0.5556, 0.95, 0.5556, 1.0, 0.5333, 1.0, 0.6444, 0.95, 0.6667, 0.95, 0.6667, 1.0, 0.6444, 1.0, 0.7556, 0.95, 0.7778, 0.95, 0.7778, 1.0, 0.7556, 1.0, 0.8667, 0.95, 0.8889, 0.95, 0.8889, 1.0, 0.8667, 1.0, 0.7778, 0.95, 0.8, 0.95, 0.8, 1.0, 0.7778, 1.0, 0.8, 0.95, 0.8222, 0.95, 0.8222, 1.0, 0.8, 1.0, 0.8222, 0.95, 0.8444, 0.95, 0.8444, 1.0, 0.8222, 1.0, 0.8444, 0.95, 0.8667, 0.95, 0.8667, 1.0, 0.8444, 1.0, 0.7778, 0.8, 0.8, 0.8, 0.8, 0.85, 0.7778, 0.85, 0.7778, 0.85, 0.8, 0.85, 0.8, 0.9, 0.7778, 0.9, 0.7778, 0.9, 0.8, 0.9, 0.8, 0.95, 0.7778, 0.95, 0.8, 0.8, 0.8222, 0.8, 0.8222, 0.85, 0.8, 0.85, 0.8, 0.85, 0.8222, 0.85, 0.8222, 0.9, 0.8, 0.9, 0.8, 0.9, 0.8222, 0.9, 0.8222, 0.95, 0.8, 0.95, 0.8222, 0.8, 0.8444, 0.8, 0.8444, 0.85, 0.8222, 0.85, 0.8222, 0.85, 0.8444, 0.85, 0.8444, 0.9, 0.8222, 0.9, 0.8222, 0.9, 0.8444, 0.9, 0.8444, 0.95, 0.8222, 0.95, 0.8444, 0.8, 0.8667, 0.8, 0.8667, 0.85, 0.8444, 0.85, 0.8444, 0.85, 0.8667, 0.85, 0.8667, 0.9, 0.8444, 0.9, 0.8444, 0.9, 0.8667, 0.9, 0.8667, 0.95, 0.8444, 0.95, 0.8667, 0.8, 0.8889, 0.8, 0.8889, 0.85, 0.8667, 0.85, 0.8667, 0.85, 0.8889, 0.85, 0.8889, 0.9, 0.8667, 0.9, 0.8667, 0.9, 0.8889, 0.9, 0.8889, 0.95, 0.8667, 0.95, 0.6667, 0.95, 0.6889, 0.95, 0.6889, 1.0, 0.6667, 1.0, 0.6889, 0.95, 0.7111, 0.95, 0.7111, 1.0, 0.6889, 1.0, 0.7111, 0.95, 0.7333, 0.95, 0.7333, 1.0, 0.7111, 1.0, 0.7333, 0.95, 0.7556, 0.95, 0.7556, 1.0, 0.7333, 1.0, 0.6667, 0.85, 0.6889, 0.85, 0.6889, 0.9, 0.6667, 0.9, 0.6667, 0.9, 0.6889, 0.9, 0.6889, 0.95, 0.6667, 0.95, 0.6889, 0.85, 0.7111, 0.85, 0.7111, 0.9, 0.6889, 0.9, 0.6889, 0.9, 0.7111, 0.9, 0.7111, 0.95, 0.6889, 0.95, 0.7111, 0.8, 0.7333, 0.8, 0.7333, 0.85, 0.7111, 0.85, 0.7111, 0.85, 0.7333, 0.85, 0.7333, 0.9, 0.7111, 0.9, 0.7111, 0.9, 0.7333, 0.9, 0.7333, 0.95, 0.7111, 0.95, 0.7333, 0.8, 0.7556, 0.8, 0.7556, 0.85, 0.7333, 0.85, 0.7333, 0.85, 0.7556, 0.85, 0.7556, 0.9, 0.7333, 0.9, 0.7333, 0.9, 0.7556, 0.9, 0.7556, 0.95, 0.7333, 0.95, 0.7556, 0.8, 0.7778, 0.8, 0.7778, 0.85, 0.7556, 0.85, 0.7556, 0.85, 0.7778, 0.85, 0.7778, 0.9, 0.7556, 0.9, 0.7556, 0.9, 0.7778, 0.9, 0.7778, 0.95, 0.7556, 0.95, 0.5556, 0.95, 0.5778, 0.95, 0.5778, 1.0, 0.5556, 1.0, 0.5778, 0.95, 0.6, 0.95, 0.6, 1.0, 0.5778, 1.0, 0.6, 0.95, 0.6222, 0.95, 0.6222, 1.0, 0.6, 1.0, 0.6222, 0.95, 0.6444, 0.95, 0.6444, 1.0, 0.6222, 1.0, 0.5556, 0.85, 0.5778, 0.85, 0.5778, 0.9, 0.5556, 0.9, 0.5556, 0.9, 0.5778, 0.9, 0.5778, 0.95, 0.5556, 0.95, 0.5778, 0.85, 0.6, 0.85, 0.6, 0.9, 0.5778, 0.9, 0.5778, 0.9, 0.6, 0.9, 0.6, 0.95, 0.5778, 0.95, 0.6, 0.85, 0.6222, 0.85, 0.6222, 0.9, 0.6, 0.9, 0.6, 0.9, 0.6222, 0.9, 0.6222, 0.95, 0.6, 0.95, 0.6222, 0.85, 0.6444, 0.85, 0.6444, 0.9, 0.6222, 0.9, 0.6222, 0.9, 0.6444, 0.9, 0.6444, 0.95, 0.6222, 0.95, 0.6444, 0.85, 0.6667, 0.85, 0.6667, 0.9, 0.6444, 0.9, 0.6444, 0.9, 0.6667, 0.9, 0.6667, 0.95, 0.6444, 0.95, 0.4444, 0.95, 0.4667, 0.95, 0.4667, 1.0, 0.4444, 1.0, 0.4667, 0.95, 0.4889, 0.95, 0.4889, 1.0, 0.4667, 1.0, 0.4889, 0.95, 0.5111, 0.95, 0.5111, 1.0, 0.4889, 1.0, 0.5111, 0.95, 0.5333, 0.95, 0.5333, 1.0, 0.5111, 1.0, 0.4444, 0.85, 0.4667, 0.85, 0.4667, 0.9, 0.4444, 0.9, 0.4444, 0.9, 0.4667, 0.9, 0.4667, 0.95, 0.4444, 0.95, 0.4667, 0.85, 0.4889, 0.85, 0.4889, 0.9, 0.4667, 0.9, 0.4667, 0.9, 0.4889, 0.9, 0.4889, 0.95, 0.4667, 0.95, 0.4889, 0.85, 0.5111, 0.85, 0.5111, 0.9, 0.4889, 0.9, 0.4889, 0.9, 0.5111, 0.9, 0.5111, 0.95, 0.4889, 0.95, 0.5111, 0.85, 0.5333, 0.85, 0.5333, 0.9, 0.5111, 0.9, 0.5111, 0.9, 0.5333, 0.9, 0.5333, 0.95, 0.5111, 0.95, 0.5333, 0.85, 0.5556, 0.85, 0.5556, 0.9, 0.5333, 0.9, 0.5333, 0.9, 0.5556, 0.9, 0.5556, 0.95, 0.5333, 0.95, 0.3333, 0.95, 0.3556, 0.95, 0.3556, 1.0, 0.3333, 1.0, 0.3556, 0.95, 0.3778, 0.95, 0.3778, 1.0, 0.3556, 1.0, 0.3778, 0.95, 0.4, 0.95, 0.4, 1.0, 0.3778, 1.0, 0.4, 0.95, 0.4222, 0.95, 0.4222, 1.0, 0.4, 1.0, 0.3333, 0.85, 0.3556, 0.85, 0.3556, 0.9, 0.3333, 0.9, 0.3333, 0.9, 0.3556, 0.9, 0.3556, 0.95, 0.3333, 0.95, 0.3556, 0.85, 0.3778, 0.85, 0.3778, 0.9, 0.3556, 0.9, 0.3556, 0.9, 0.3778, 0.9, 0.3778, 0.95, 0.3556, 0.95, 0.3778, 0.85, 0.4, 0.85, 0.4, 0.9, 0.3778, 0.9, 0.3778, 0.9, 0.4, 0.9, 0.4, 0.95, 0.3778, 0.95, 0.4, 0.85, 0.4222, 0.85, 0.4222, 0.9, 0.4, 0.9, 0.4, 0.9, 0.4222, 0.9, 0.4222, 0.95, 0.4, 0.95, 0.4222, 0.85, 0.4444, 0.85, 0.4444, 0.9, 0.4222, 0.9, 0.4222, 0.9, 0.4444, 0.9, 0.4444, 0.95, 0.4222, 0.95, 0.2222, 0.95, 0.2444, 0.95, 0.2444, 1.0, 0.2222, 1.0, 0.2444, 0.95, 0.2667, 0.95, 0.2667, 1.0, 0.2444, 1.0, 0.2667, 0.95, 0.2889, 0.95, 0.2889, 1.0, 0.2667, 1.0, 0.2889, 0.95, 0.3111, 0.95, 0.3111, 1.0, 0.2889, 1.0, 0.2222, 0.8, 0.2444, 0.8, 0.2444, 0.85, 0.2222, 0.85, 0.2222, 0.85, 0.2444, 0.85, 0.2444, 0.9, 0.2222, 0.9, 0.2222, 0.9, 0.2444, 0.9, 0.2444, 0.95, 0.2222, 0.95, 0.2444, 0.8, 0.2667, 0.8, 0.2667, 0.85, 0.2444, 0.85, 0.2444, 0.85, 0.2667, 0.85, 0.2667, 0.9, 0.2444, 0.9, 0.2444, 0.9, 0.2667, 0.9, 0.2667, 0.95, 0.2444, 0.95, 0.2667, 0.85, 0.2889, 0.85, 0.2889, 0.9, 0.2667, 0.9, 0.2667, 0.9, 0.2889, 0.9, 0.2889, 0.95, 0.2667, 0.95, 0.2889, 0.85, 0.3111, 0.85, 0.3111, 0.9, 0.2889, 0.9, 0.2889, 0.9, 0.3111, 0.9, 0.3111, 0.95, 0.2889, 0.95, 0.3111, 0.85, 0.3333, 0.85, 0.3333, 0.9, 0.3111, 0.9, 0.3111, 0.9, 0.3333, 0.9, 0.3333, 0.95, 0.3111, 0.95, 0.1111, 0.95, 0.1333, 0.95, 0.1333, 1.0, 0.1111, 1.0, 0.1333, 0.95, 0.1556, 0.95, 0.1556, 1.0, 0.1333, 1.0, 0.1556, 0.95, 0.1778, 0.95, 0.1778, 1.0, 0.1556, 1.0, 0.1778, 0.95, 0.2, 0.95, 0.2, 1.0, 0.1778, 1.0, 0.1111, 0.8, 0.1333, 0.8, 0.1333, 0.85, 0.1111, 0.85, 0.1111, 0.85, 0.1333, 0.85, 0.1333, 0.9, 0.1111, 0.9, 0.1111, 0.9, 0.1333, 0.9, 0.1333, 0.95, 0.1111, 0.95, 0.1333, 0.8, 0.1556, 0.8, 0.1556, 0.85, 0.1333, 0.85, 0.1333, 0.85, 0.1556, 0.85, 0.1556, 0.9, 0.1333, 0.9, 0.1333, 0.9, 0.1556, 0.9, 0.1556, 0.95, 0.1333, 0.95, 0.1556, 0.8, 0.1778, 0.8, 0.1778, 0.85, 0.1556, 0.85, 0.1556, 0.85, 0.1778, 0.85, 0.1778, 0.9, 0.1556, 0.9, 0.1556, 0.9, 0.1778, 0.9, 0.1778, 0.95, 0.1556, 0.95, 0.1778, 0.8, 0.2, 0.8, 0.2, 0.85, 0.1778, 0.85, 0.1778, 0.85, 0.2, 0.85, 0.2, 0.9, 0.1778, 0.9, 0.1778, 0.9, 0.2, 0.9, 0.2, 0.95, 0.1778, 0.95, 0.2, 0.8, 0.2222, 0.8, 0.2222, 0.85, 0.2, 0.85, 0.2, 0.85, 0.2222, 0.85, 0.2222, 0.9, 0.2, 0.9, 0.2, 0.9, 0.2222, 0.9, 0.2222, 0.95, 0.2, 0.95, 0.0, 0.95, 0.02222, 0.95, 0.02222, 1.0, 0.0, 1.0, 0.02222, 0.95, 0.04444, 0.95, 0.04444, 1.0, 0.02222, 1.0, 0.04444, 0.95, 0.06667, 0.95, 0.06667, 1.0, 0.04444, 1.0, 0.06667, 0.95, 0.08889, 0.95, 0.08889, 1.0, 0.06667, 1.0, 0.0, 0.75, 0.02222, 0.75, 0.02222, 0.8, 0.0, 0.8, 0.0, 0.8, 0.02222, 0.8, 0.02222, 0.85, 0.0, 0.85, 0.0, 0.85, 0.02222, 0.85, 0.02222, 0.9, 0.0, 0.9, 0.0, 0.9, 0.02222, 0.9, 0.02222, 0.95, 0.0, 0.95, 0.02222, 0.75, 0.04444, 0.75, 0.04444, 0.8, 0.02222, 0.8, 0.02222, 0.8, 0.04444, 0.8, 0.04444, 0.85, 0.02222, 0.85, 0.02222, 0.85, 0.04444, 0.85, 0.04444, 0.9, 0.02222, 0.9, 0.02222, 0.9, 0.04444, 0.9, 0.04444, 0.95, 0.02222, 0.95, 0.04444, 0.75, 0.06667, 0.75, 0.06667, 0.8, 0.04444, 0.8, 0.04444, 0.8, 0.06667, 0.8, 0.06667, 0.85, 0.04444, 0.85, 0.04444, 0.85, 0.06667, 0.85, 0.06667, 0.9, 0.04444, 0.9, 0.04444, 0.9, 0.06667, 0.9, 0.06667, 0.95, 0.04444, 0.95, 0.06667, 0.75, 0.08889, 0.75, 0.08889, 0.8, 0.06667, 0.8, 0.06667, 0.8, 0.08889, 0.8, 0.08889, 0.85, 0.06667, 0.85, 0.06667, 0.85, 0.08889, 0.85, 0.08889, 0.9, 0.06667, 0.9, 0.06667, 0.9, 0.08889, 0.9, 0.08889, 0.95, 0.06667, 0.95, 0.08889, 0.8, 0.1111, 0.8, 0.1111, 0.85, 0.08889, 0.85, 0.08889, 0.85, 0.1111, 0.85, 0.1111, 0.9, 0.08889, 0.9, 0.08889, 0.9, 0.1111, 0.9, 0.1111, 0.95, 0.08889, 0.95, 0.0, 0.7, 0.02222, 0.7, 0.02222, 0.75, 0.0, 0.75, 0.02222, 0.7, 0.04444, 0.7, 0.04444, 0.75, 0.02222, 0.75, 0.8889, 0.95, 0.9111, 0.95, 0.9111, 1.0, 0.8889, 1.0, 0.9111, 0.95, 0.9333, 0.95, 0.9333, 1.0, 0.9111, 1.0, 0.9333, 0.95, 0.9556, 0.95, 0.9556, 1.0, 0.9333, 1.0, 0.9556, 0.95, 0.9778, 0.95, 0.9778, 1.0, 0.9556, 1.0, 0.8889, 0.8, 0.9111, 0.8, 0.9111, 0.85, 0.8889, 0.85, 0.8889, 0.85, 0.9111, 0.85, 0.9111, 0.9, 0.8889, 0.9, 0.8889, 0.9, 0.9111, 0.9, 0.9111, 0.95, 0.8889, 0.95, 0.9111, 0.8, 0.9333, 0.8, 0.9333, 0.85, 0.9111, 0.85, 0.9111, 0.85, 0.9333, 0.85, 0.9333, 0.9, 0.9111, 0.9, 0.9111, 0.9, 0.9333, 0.9, 0.9333, 0.95, 0.9111, 0.95, 0.9333, 0.8, 0.9556, 0.8, 0.9556, 0.85, 0.9333, 0.85, 0.9333, 0.85, 0.9556, 0.85, 0.9556, 0.9, 0.9333, 0.9, 0.9333, 0.9, 0.9556, 0.9, 0.9556, 0.95, 0.9333, 0.95, 0.9556, 0.8, 0.9778, 0.8, 0.9778, 0.85, 0.9556, 0.85, 0.9556, 0.85, 0.9778, 0.85, 0.9778, 0.9, 0.9556, 0.9, 0.9556, 0.9, 0.9778, 0.9, 0.9778, 0.95, 0.9556, 0.95, 0.9778, 0.8, 1.0, 0.8, 1.0, 0.85, 0.9778, 0.85, 0.9778, 0.85, 1.0, 0.85, 1.0, 0.9, 0.9778, 0.9, 0.9778, 0.9, 1.0, 0.9, 1.0, 0.95, 0.9778, 0.95])
me_plane_003.update()
me_plane_004 = bpy.data.meshes.new('Plane.004')
me_plane_004.from_pydata([(-66.67, -100.0, 0.0), (-22.22, -100.0, 0.0), (22.22, -100.0, 0.0), (66.67, -100.0, 0.0), (66.67, -50.0, 0.0), (22.22, -50.0, 0.0), (-22.22, -50.0, 0.0), (-66.67, -50.0, 0.0)], [], [(0, 1, 6, 7), (2, 3, 4, 5)])
_uv = me_plane_004.uv_layers.new(name='UVMap')
_uv.uv.foreach_set('vector', [0.3333, 0.0, 0.4444, 0.0, 0.4444, 0.25, 0.3333, 0.25, 0.5556, 0.0, 0.6667, 0.0, 0.6667, 0.25, 0.5556, 0.25])
me_plane_004.update()
me_plane_005 = bpy.data.meshes.new('Plane.005')
me_plane_005.from_pydata([(-111.1, -100.0, 0.0), (-66.67, -100.0, 0.0), (66.67, -100.0, 0.0), (111.1, -100.0, 0.0), (111.1, -50.0, 0.0), (66.67, -50.0, 0.0), (-66.67, -50.0, 0.0), (-111.1, -50.0, 0.0)], [], [(0, 1, 6, 7), (2, 3, 4, 5)])
_uv = me_plane_005.uv_layers.new(name='UVMap')
_uv.uv.foreach_set('vector', [0.2222, 0.0, 0.3333, 0.0, 0.3333, 0.25, 0.2222, 0.25, 0.6667, 0.0, 0.7778, 0.0, 0.7778, 0.25, 0.6667, 0.25])
me_plane_005.update()
me_plane_006 = bpy.data.meshes.new('Plane.006')
me_plane_006.from_pydata([(66.67, -50.0, 0.0), (22.22, -50.0, 0.0), (-22.22, -50.0, 0.0), (-66.67, -50.0, 0.0), (66.67, 0.0, 0.0), (22.22, 0.0, 0.0), (-22.22, 0.0, 0.0), (-66.67, 0.0, 0.0), (57.78, 0.0, 0.0), (48.89, 0.0, 0.0), (40.0, 0.0, 0.0), (31.11, 0.0, 0.0), (13.33, 0.0, 0.0), (4.444, 0.0, 0.0), (-4.444, 0.0, 0.0), (-13.33, 0.0, 0.0), (-31.11, 0.0, 0.0), (-40.0, 0.0, 0.0), (-48.89, 0.0, 0.0), (-57.78, 0.0, 0.0)], [], [(3, 2, 6, 16, 17, 18, 19, 7), (2, 1, 5, 12, 13, 14, 15, 6), (1, 0, 4, 8, 9, 10, 11, 5)])
_uv = me_plane_006.uv_layers.new(name='UVMap')
_uv.uv.foreach_set('vector', [0.3333, 0.25, 0.4444, 0.25, 0.4444, 0.5, 0.4222, 0.5, 0.4, 0.5, 0.3778, 0.5, 0.3556, 0.5, 0.3333, 0.5, 0.4444, 0.25, 0.5556, 0.25, 0.5556, 0.5, 0.5333, 0.5, 0.5111, 0.5, 0.4889, 0.5, 0.4667, 0.5, 0.4444, 0.5, 0.5556, 0.25, 0.6667, 0.25, 0.6667, 0.5, 0.6444, 0.5, 0.6222, 0.5, 0.6, 0.5, 0.5778, 0.5, 0.5556, 0.5])
me_plane_006.update()
me_plane_007 = bpy.data.meshes.new('Plane.007')
me_plane_007.from_pydata([(155.6, -50.0, 0.0), (111.1, -50.0, 0.0), (66.67, -50.0, 0.0), (-66.67, -50.0, 0.0), (-111.1, -50.0, 0.0), (-155.6, -50.0, 0.0), (155.6, 0.0, 0.0), (111.1, 0.0, 0.0), (66.67, 0.0, 0.0), (-66.67, 0.0, 0.0), (-111.1, 0.0, 0.0), (-155.6, 0.0, 0.0), (146.7, 0.0, 0.0), (137.8, 0.0, 0.0), (128.9, 0.0, 0.0), (120.0, 0.0, 0.0), (102.2, 0.0, 0.0), (93.33, 0.0, 0.0), (84.44, 0.0, 0.0), (75.56, 0.0, 0.0), (-75.56, 0.0, 0.0), (-84.44, 0.0, 0.0), (-93.33, 0.0, 0.0), (-102.2, 0.0, 0.0), (-120.0, 0.0, 0.0), (-128.9, 0.0, 0.0), (-137.8, 0.0, 0.0), (-146.7, 0.0, 0.0)], [], [(5, 4, 10, 24, 25, 26, 27, 11), (4, 3, 9, 20, 21, 22, 23, 10), (2, 1, 7, 16, 17, 18, 19, 8), (1, 0, 6, 12, 13, 14, 15, 7)])
_uv = me_plane_007.uv_layers.new(name='UVMap')
_uv.uv.foreach_set('vector', [0.1111, 0.25, 0.2222, 0.25, 0.2222, 0.5, 0.2, 0.5, 0.1778, 0.5, 0.1556, 0.5, 0.1333, 0.5, 0.1111, 0.5, 0.2222, 0.25, 0.3333, 0.25, 0.3333, 0.5, 0.3111, 0.5, 0.2889, 0.5, 0.2667, 0.5, 0.2444, 0.5, 0.2222, 0.5, 0.6667, 0.25, 0.7778, 0.25, 0.7778, 0.5, 0.7556, 0.5, 0.7333, 0.5, 0.7111, 0.5, 0.6889, 0.5, 0.6667, 0.5, 0.7778, 0.25, 0.8889, 0.25, 0.8889, 0.5, 0.8667, 0.5, 0.8444, 0.5, 0.8222, 0.5, 0.8, 0.5, 0.7778, 0.5])
me_plane_007.update()
me_plane_008 = bpy.data.meshes.new('Plane.008')
me_plane_008.from_pydata([(66.67, 0.0, 0.0), (22.22, 0.0, 0.0), (-22.22, 0.0, 0.0), (-66.67, 0.0, 0.0), (71.55, 47.62, 11.0), (24.07, 48.48, 8.722), (-20.82, 48.41, 9.878), (-63.04, 49.75, 10.1), (57.78, 0.0, 0.0), (48.89, 0.0, 0.0), (40.0, 0.0, 0.0), (31.11, 0.0, 0.0), (13.33, 0.0, 0.0), (4.444, 0.0, 0.0), (-4.444, 0.0, 0.0), (-13.33, 0.0, 0.0), (-31.11, 0.0, 0.0), (-40.0, 0.0, 0.0), (-48.89, 0.0, 0.0), (-57.78, 0.0, 0.0), (61.48, 48.17, 8.907), (52.03, 48.43, 8.25), (42.83, 48.51, 8.335), (33.63, 48.5, 8.749), (14.64, 48.28, 9.398), (5.196, 48.03, 9.822), (-3.787, 48.19, 9.546), (-12.51, 48.31, 9.579), (-28.72, 48.44, 10.66), (-36.3, 48.45, 12.2), (-43.91, 48.85, 13.35), (-53.14, 49.37, 11.8), (-66.67, 10.0, 0.0), (-66.67, 20.0, 0.0), (-65.88, 29.9, 2.218), (-64.57, 39.79, 6.015), (-22.22, 10.0, 0.0), (-22.06, 19.89, 0.7562), (-21.79, 29.64, 2.314), (-21.46, 39.21, 4.864), (22.22, 10.0, 0.0), (22.41, 19.77, 1.16), (22.88, 29.27, 3.629), (23.56, 38.8, 6.403), (66.76, 9.917, 0.2244), (67.54, 19.19, 2.13), (68.44, 28.31, 4.335), (69.95, 37.66, 7.582), (-61.53, 59.86, 13.19), (-60.78, 70.24, 13.05), (-20.52, 57.6, 14.91), (-20.34, 67.41, 19.53), (24.32, 58.43, 10.01), (24.22, 68.88, 9.095), (71.67, 57.96, 11.24), (70.14, 69.29, 7.704), (33.82, 58.62, 9.237), (33.5, 69.12, 7.679), (43.14, 58.57, 8.974), (42.33, 69.15, 6.489), (52.45, 58.45, 9.188), (51.86, 68.91, 7.547), (61.77, 58.31, 9.581), (61.37, 68.76, 8.713), (-12.55, 57.43, 14.61), (-12.99, 66.62, 20.39), (-3.691, 57.4, 14.27), (-3.486, 67.06, 19.02), (5.429, 57.08, 14.59), (6.52, 67.67, 16.3), (14.98, 57.91, 12.33), (15.51, 68.04, 14.62), (-50.39, 59.3, 16.84), (-47.25, 69.73, 19.29), (-40.23, 58.29, 21.45), (-38.71, 69.31, 19.0), (-34.23, 57.24, 19.42), (-32.34, 68.89, 18.24), (-27.75, 57.6, 15.96), (-26.58, 68.31, 18.3), (31.11, 10.0, 0.0), (31.42, 19.75, 1.22), (32.11, 29.2, 3.867), (32.98, 38.75, 6.646), (40.0, 10.0, 0.0), (40.57, 19.61, 1.709), (41.48, 29.03, 4.463), (42.16, 38.72, 6.495), (48.9, 9.995, 0.02025), (49.64, 19.49, 1.995), (50.6, 28.92, 4.545), (51.34, 38.59, 6.523), (57.97, 9.852, 0.4809), (58.63, 19.35, 2.124), (59.42, 28.83, 4.053), (60.55, 38.31, 6.767), (-13.33, 10.0, 0.0), (-13.23, 19.89, 0.6702), (-13.09, 29.67, 1.836), (-12.75, 39.02, 5.559), (-4.444, 10.0, 0.0), (-4.412, 19.94, 0.3559), (-4.222, 29.54, 2.437), (-3.935, 38.88, 5.962), (4.444, 10.0, 0.0), (4.465, 19.93, 0.5557), (4.707, 29.44, 2.859), (5.02, 38.76, 6.307), (13.33, 10.0, 0.0), (13.45, 19.8, 1.073), (13.77, 29.32, 3.408), (14.26, 38.78, 6.409), (-57.78, 10.0, 0.0), (-57.78, 20.0, 0.0), (-56.68, 29.79, 3.007), (-55.17, 39.58, 7.014), (-48.89, 10.0, 0.0), (-48.75, 19.96, 0.4121), (-47.85, 29.7, 2.956), (-46.3, 39.35, 7.238), (-40.0, 10.0, 0.0), (-39.71, 19.88, 0.9804), (-39.07, 29.62, 3.057), (-38.28, 39.29, 5.639), (-31.11, 10.0, 0.0), (-30.86, 19.87, 0.9767), (-30.43, 29.61, 2.78), (-29.93, 39.26, 5.093)], [], [(127, 39, 6, 28), (111, 43, 5, 24), (95, 47, 4, 20), (5, 23, 56, 52), (52, 56, 57, 53), (23, 22, 58, 56), (56, 58, 59, 57), (22, 21, 60, 58), (58, 60, 61, 59), (21, 20, 62, 60), (60, 62, 63, 61), (20, 4, 54, 62), (62, 54, 55, 63), (6, 27, 64, 50), (50, 64, 65, 51), (27, 26, 66, 64), (64, 66, 67, 65), (26, 25, 68, 66), (66, 68, 69, 67), (25, 24, 70, 68), (68, 70, 71, 69), (24, 5, 52, 70), (70, 52, 53, 71), (7, 31, 72, 48), (48, 72, 73, 49), (31, 30, 74, 72), (72, 74, 75, 73), (30, 29, 76, 74), (74, 76, 77, 75), (29, 28, 78, 76), (76, 78, 79, 77), (28, 6, 50, 78), (78, 50, 51, 79), (43, 83, 23, 5), (83, 87, 22, 23), (87, 91, 21, 22), (91, 95, 20, 21), (1, 11, 80, 40), (40, 80, 81, 41), (41, 81, 82, 42), (42, 82, 83, 43), (11, 10, 84, 80), (80, 84, 85, 81), (81, 85, 86, 82), (82, 86, 87, 83), (10, 9, 88, 84), (84, 88, 89, 85), (85, 89, 90, 86), (86, 90, 91, 87), (9, 8, 92, 88), (88, 92, 93, 89), (89, 93, 94, 90), (90, 94, 95, 91), (8, 0, 44, 92), (92, 44, 45, 93), (93, 45, 46, 94), (94, 46, 47, 95), (39, 99, 27, 6), (99, 103, 26, 27), (103, 107, 25, 26), (107, 111, 24, 25), (2, 15, 96, 36), (36, 96, 97, 37), (37, 97, 98, 38), (38, 98, 99, 39), (15, 14, 100, 96), (96, 100, 101, 97), (97, 101, 102, 98), (98, 102, 103, 99), (14, 13, 104, 100), (100, 104, 105, 101), (101, 105, 106, 102), (102, 106, 107, 103), (13, 12, 108, 104), (104, 108, 109, 105), (105, 109, 110, 106), (106, 110, 111, 107), (12, 1, 40, 108), (108, 40, 41, 109), (109, 41, 42, 110), (110, 42, 43, 111), (35, 115, 31, 7), (115, 119, 30, 31), (119, 123, 29, 30), (123, 127, 28, 29), (3, 19, 112, 32), (32, 112, 113, 33), (33, 113, 114, 34), (34, 114, 115, 35), (19, 18, 116, 112), (112, 116, 117, 113), (113, 117, 118, 114), (114, 118, 119, 115), (18, 17, 120, 116), (116, 120, 121, 117), (117, 121, 122, 118), (118, 122, 123, 119), (17, 16, 124, 120), (120, 124, 125, 121), (121, 125, 126, 122), (122, 126, 127, 123), (16, 2, 36, 124), (124, 36, 37, 125), (125, 37, 38, 126), (126, 38, 39, 127)])
me_plane_008.polygons.foreach_set('use_smooth', [True] * 105)
_uv = me_plane_008.uv_layers.new(name='UVMap')
_uv.uv.foreach_set('vector', [0.4222, 0.7, 0.4444, 0.7, 0.4444, 0.75, 0.4222, 0.75, 0.5333, 0.7, 0.5556, 0.7, 0.5556, 0.75, 0.5333, 0.75, 0.6444, 0.7, 0.6667, 0.7, 0.6667, 0.75, 0.6444, 0.75, 0.5556, 0.75, 0.5778, 0.75, 0.5778, 0.8, 0.5556, 0.8, 0.5556, 0.8, 0.5778, 0.8, 0.5778, 0.85, 0.5556, 0.85, 0.5778, 0.75, 0.6, 0.75, 0.6, 0.8, 0.5778, 0.8, 0.5778, 0.8, 0.6, 0.8, 0.6, 0.85, 0.5778, 0.85, 0.6, 0.75, 0.6222, 0.75, 0.6222, 0.8, 0.6, 0.8, 0.6, 0.8, 0.6222, 0.8, 0.6222, 0.85, 0.6, 0.85, 0.6222, 0.75, 0.6444, 0.75, 0.6444, 0.8, 0.6222, 0.8, 0.6222, 0.8, 0.6444, 0.8, 0.6444, 0.85, 0.6222, 0.85, 0.6444, 0.75, 0.6667, 0.75, 0.6667, 0.8, 0.6444, 0.8, 0.6444, 0.8, 0.6667, 0.8, 0.6667, 0.85, 0.6444, 0.85, 0.4444, 0.75, 0.4667, 0.75, 0.4667, 0.8, 0.4444, 0.8, 0.4444, 0.8, 0.4667, 0.8, 0.4667, 0.85, 0.4444, 0.85, 0.4667, 0.75, 0.4889, 0.75, 0.4889, 0.8, 0.4667, 0.8, 0.4667, 0.8, 0.4889, 0.8, 0.4889, 0.85, 0.4667, 0.85, 0.4889, 0.75, 0.5111, 0.75, 0.5111, 0.8, 0.4889, 0.8, 0.4889, 0.8, 0.5111, 0.8, 0.5111, 0.85, 0.4889, 0.85, 0.5111, 0.75, 0.5333, 0.75, 0.5333, 0.8, 0.5111, 0.8, 0.5111, 0.8, 0.5333, 0.8, 0.5333, 0.85, 0.5111, 0.85, 0.5333, 0.75, 0.5556, 0.75, 0.5556, 0.8, 0.5333, 0.8, 0.5333, 0.8, 0.5556, 0.8, 0.5556, 0.85, 0.5333, 0.85, 0.3333, 0.75, 0.3556, 0.75, 0.3556, 0.8, 0.3333, 0.8, 0.3333, 0.8, 0.3556, 0.8, 0.3556, 0.85, 0.3333, 0.85, 0.3556, 0.75, 0.3778, 0.75, 0.3778, 0.8, 0.3556, 0.8, 0.3556, 0.8, 0.3778, 0.8, 0.3778, 0.85, 0.3556, 0.85, 0.3778, 0.75, 0.4, 0.75, 0.4, 0.8, 0.3778, 0.8, 0.3778, 0.8, 0.4, 0.8, 0.4, 0.85, 0.3778, 0.85, 0.4, 0.75, 0.4222, 0.75, 0.4222, 0.8, 0.4, 0.8, 0.4, 0.8, 0.4222, 0.8, 0.4222, 0.85, 0.4, 0.85, 0.4222, 0.75, 0.4444, 0.75, 0.4444, 0.8, 0.4222, 0.8, 0.4222, 0.8, 0.4444, 0.8, 0.4444, 0.85, 0.4222, 0.85, 0.5556, 0.7, 0.5778, 0.7, 0.5778, 0.75, 0.5556, 0.75, 0.5778, 0.7, 0.6, 0.7, 0.6, 0.75, 0.5778, 0.75, 0.6, 0.7, 0.6222, 0.7, 0.6222, 0.75, 0.6, 0.75, 0.6222, 0.7, 0.6444, 0.7, 0.6444, 0.75, 0.6222, 0.75, 0.5556, 0.5, 0.5778, 0.5, 0.5778, 0.55, 0.5556, 0.55, 0.5556, 0.55, 0.5778, 0.55, 0.5778, 0.6, 0.5556, 0.6, 0.5556, 0.6, 0.5778, 0.6, 0.5778, 0.65, 0.5556, 0.65, 0.5556, 0.65, 0.5778, 0.65, 0.5778, 0.7, 0.5556, 0.7, 0.5778, 0.5, 0.6, 0.5, 0.6, 0.55, 0.5778, 0.55, 0.5778, 0.55, 0.6, 0.55, 0.6, 0.6, 0.5778, 0.6, 0.5778, 0.6, 0.6, 0.6, 0.6, 0.65, 0.5778, 0.65, 0.5778, 0.65, 0.6, 0.65, 0.6, 0.7, 0.5778, 0.7, 0.6, 0.5, 0.6222, 0.5, 0.6222, 0.55, 0.6, 0.55, 0.6, 0.55, 0.6222, 0.55, 0.6222, 0.6, 0.6, 0.6, 0.6, 0.6, 0.6222, 0.6, 0.6222, 0.65, 0.6, 0.65, 0.6, 0.65, 0.6222, 0.65, 0.6222, 0.7, 0.6, 0.7, 0.6222, 0.5, 0.6444, 0.5, 0.6444, 0.55, 0.6222, 0.55, 0.6222, 0.55, 0.6444, 0.55, 0.6444, 0.6, 0.6222, 0.6, 0.6222, 0.6, 0.6444, 0.6, 0.6444, 0.65, 0.6222, 0.65, 0.6222, 0.65, 0.6444, 0.65, 0.6444, 0.7, 0.6222, 0.7, 0.6444, 0.5, 0.6667, 0.5, 0.6667, 0.55, 0.6444, 0.55, 0.6444, 0.55, 0.6667, 0.55, 0.6667, 0.6, 0.6444, 0.6, 0.6444, 0.6, 0.6667, 0.6, 0.6667, 0.65, 0.6444, 0.65, 0.6444, 0.65, 0.6667, 0.65, 0.6667, 0.7, 0.6444, 0.7, 0.4444, 0.7, 0.4667, 0.7, 0.4667, 0.75, 0.4444, 0.75, 0.4667, 0.7, 0.4889, 0.7, 0.4889, 0.75, 0.4667, 0.75, 0.4889, 0.7, 0.5111, 0.7, 0.5111, 0.75, 0.4889, 0.75, 0.5111, 0.7, 0.5333, 0.7, 0.5333, 0.75, 0.5111, 0.75, 0.4444, 0.5, 0.4667, 0.5, 0.4667, 0.55, 0.4444, 0.55, 0.4444, 0.55, 0.4667, 0.55, 0.4667, 0.6, 0.4444, 0.6, 0.4444, 0.6, 0.4667, 0.6, 0.4667, 0.65, 0.4444, 0.65, 0.4444, 0.65, 0.4667, 0.65, 0.4667, 0.7, 0.4444, 0.7, 0.4667, 0.5, 0.4889, 0.5, 0.4889, 0.55, 0.4667, 0.55, 0.4667, 0.55, 0.4889, 0.55, 0.4889, 0.6, 0.4667, 0.6, 0.4667, 0.6, 0.4889, 0.6, 0.4889, 0.65, 0.4667, 0.65, 0.4667, 0.65, 0.4889, 0.65, 0.4889, 0.7, 0.4667, 0.7, 0.4889, 0.5, 0.5111, 0.5, 0.5111, 0.55, 0.4889, 0.55, 0.4889, 0.55, 0.5111, 0.55, 0.5111, 0.6, 0.4889, 0.6, 0.4889, 0.6, 0.5111, 0.6, 0.5111, 0.65, 0.4889, 0.65, 0.4889, 0.65, 0.5111, 0.65, 0.5111, 0.7, 0.4889, 0.7, 0.5111, 0.5, 0.5333, 0.5, 0.5333, 0.55, 0.5111, 0.55, 0.5111, 0.55, 0.5333, 0.55, 0.5333, 0.6, 0.5111, 0.6, 0.5111, 0.6, 0.5333, 0.6, 0.5333, 0.65, 0.5111, 0.65, 0.5111, 0.65, 0.5333, 0.65, 0.5333, 0.7, 0.5111, 0.7, 0.5333, 0.5, 0.5556, 0.5, 0.5556, 0.55, 0.5333, 0.55, 0.5333, 0.55, 0.5556, 0.55, 0.5556, 0.6, 0.5333, 0.6, 0.5333, 0.6, 0.5556, 0.6, 0.5556, 0.65, 0.5333, 0.65, 0.5333, 0.65, 0.5556, 0.65, 0.5556, 0.7, 0.5333, 0.7, 0.3333, 0.7, 0.3556, 0.7, 0.3556, 0.75, 0.3333, 0.75, 0.3556, 0.7, 0.3778, 0.7, 0.3778, 0.75, 0.3556, 0.75, 0.3778, 0.7, 0.4, 0.7, 0.4, 0.75, 0.3778, 0.75, 0.4, 0.7, 0.4222, 0.7, 0.4222, 0.75, 0.4, 0.75, 0.3333, 0.5, 0.3556, 0.5, 0.3556, 0.55, 0.3333, 0.55, 0.3333, 0.55, 0.3556, 0.55, 0.3556, 0.6, 0.3333, 0.6, 0.3333, 0.6, 0.3556, 0.6, 0.3556, 0.65, 0.3333, 0.65, 0.3333, 0.65, 0.3556, 0.65, 0.3556, 0.7, 0.3333, 0.7, 0.3556, 0.5, 0.3778, 0.5, 0.3778, 0.55, 0.3556, 0.55, 0.3556, 0.55, 0.3778, 0.55, 0.3778, 0.6, 0.3556, 0.6, 0.3556, 0.6, 0.3778, 0.6, 0.3778, 0.65, 0.3556, 0.65, 0.3556, 0.65, 0.3778, 0.65, 0.3778, 0.7, 0.3556, 0.7, 0.3778, 0.5, 0.4, 0.5, 0.4, 0.55, 0.3778, 0.55, 0.3778, 0.55, 0.4, 0.55, 0.4, 0.6, 0.3778, 0.6, 0.3778, 0.6, 0.4, 0.6, 0.4, 0.65, 0.3778, 0.65, 0.3778, 0.65, 0.4, 0.65, 0.4, 0.7, 0.3778, 0.7, 0.4, 0.5, 0.4222, 0.5, 0.4222, 0.55, 0.4, 0.55, 0.4, 0.55, 0.4222, 0.55, 0.4222, 0.6, 0.4, 0.6, 0.4, 0.6, 0.4222, 0.6, 0.4222, 0.65, 0.4, 0.65, 0.4, 0.65, 0.4222, 0.65, 0.4222, 0.7, 0.4, 0.7, 0.4222, 0.5, 0.4444, 0.5, 0.4444, 0.55, 0.4222, 0.55, 0.4222, 0.55, 0.4444, 0.55, 0.4444, 0.6, 0.4222, 0.6, 0.4222, 0.6, 0.4444, 0.6, 0.4444, 0.65, 0.4222, 0.65, 0.4222, 0.65, 0.4444, 0.65, 0.4444, 0.7, 0.4222, 0.7])
me_plane_008.update()
me_plane_009 = bpy.data.meshes.new('Plane.009')
me_plane_009.from_pydata([(-22.22, -100.0, 0.0), (22.22, -100.0, 0.0), (22.22, -50.0, 0.0), (-22.22, -50.0, 0.0)], [], [(0, 1, 2, 3)])
_uv = me_plane_009.uv_layers.new(name='UVMap')
_uv.uv.foreach_set('vector', [0.4444, 0.0, 0.5556, 0.0, 0.5556, 0.25, 0.4444, 0.25])
me_plane_009.update()

# ---- objects
ob_grassfield_far_001 = bpy.data.objects.new('grassfield_far.001', me_plane)
ob_grassfield_veryfar = bpy.data.objects.new('grassfield_veryfar', me_plane_003)
ob_grassfield_near = bpy.data.objects.new('grassfield_near', me_plane_004)
ob_grassfield_medium_001 = bpy.data.objects.new('grassfield_medium.001', me_plane_005)
ob_grassfield_medium = bpy.data.objects.new('grassfield_medium', me_plane_006)
ob_grassfield_medium_002 = bpy.data.objects.new('grassfield_medium.002', me_plane_007)
ob_grassfield_far = bpy.data.objects.new('grassfield_far', me_plane_008)
ob_grassfield_verynear = bpy.data.objects.new('grassfield_verynear', me_plane_009)

# ---- transforms, parenting, visibility, modifiers, constraints
ob_grassfield_far_001.location = (0.0, 0.0, 0.0)
ob_grassfield_veryfar.location = (0.0, 0.0, 0.0)
ob_grassfield_near.location = (0.0, 0.0, 0.0)
ob_grassfield_medium_001.location = (0.0, 0.0, 0.0)
ob_grassfield_medium.location = (0.0, 0.0, 0.0)
ob_grassfield_medium_002.location = (0.0, 0.0, 0.0)
ob_grassfield_far.location = (0.0, 0.0, 0.0)
ob_grassfield_verynear.location = (0.0, 0.0, 0.0)

# ---- collection membership
col_collection.objects.link(ob_grassfield_far_001)
col_collection.objects.link(ob_grassfield_veryfar)
col_collection.objects.link(ob_grassfield_near)
col_collection.objects.link(ob_grassfield_medium_001)
col_collection.objects.link(ob_grassfield_medium)
col_collection.objects.link(ob_grassfield_medium_002)
col_collection.objects.link(ob_grassfield_far)
col_collection.objects.link(ob_grassfield_verynear)

# ---- scene / render settings (as saved in the file)
scene.frame_start = 1; scene.frame_end = 250; scene.frame_set(1)
scene.render.engine = 'BLENDER_EEVEE_NEXT'
bpy.context.view_layer.update()

# ---- added for rendering (the .blend has no active camera and no usable light): camera, sun
cam_auto = bpy.data.cameras.new('AutoCamera')
cam_auto.lens = 50.0
cam_auto.sensor_width = 36.0
cam_auto.clip_end = 7336.42
ob_auto_camera = bpy.data.objects.new('AutoCamera', cam_auto)
scene.collection.objects.link(ob_auto_camera)
ob_auto_camera.location = (417.314, -501.625, 345.148)
ob_auto_camera.rotation_euler = (1.09748, -7.21219e-08, 0.694738)
scene.camera = ob_auto_camera
light_auto_sun = bpy.data.lights.new('AutoSun', 'SUN')
light_auto_sun.energy = 3.0
light_auto_sun.angle = 0.0523599
ob_auto_sun = bpy.data.objects.new('AutoSun', light_auto_sun)
scene.collection.objects.link(ob_auto_sun)
ob_auto_sun.rotation_euler = (0.872665, 0.174533, 0.523599)
bpy.context.view_layer.update()
